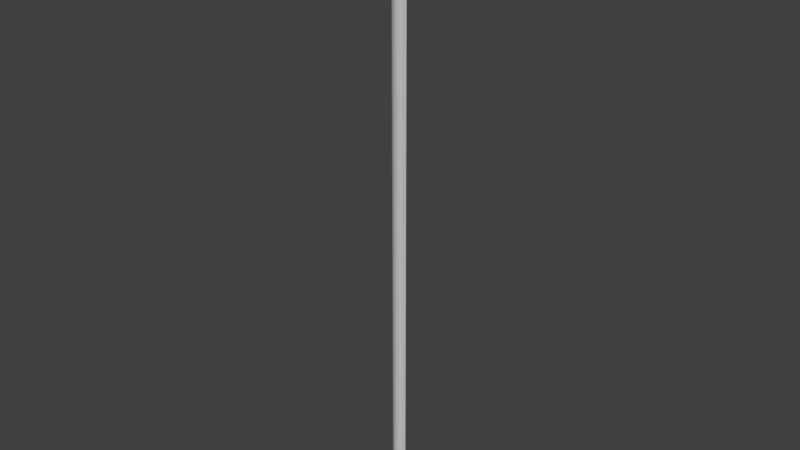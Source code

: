 # Source: OWP_6986.48.blend  (saved by Blender 2.78.0; exported with 4.5.12 LTS)
import bpy
from mathutils import Matrix  # noqa: F401  (used for matrix-valued properties, if any)

bpy.ops.wm.read_factory_settings(use_empty=True)
scene = bpy.context.scene
scene.name = 'Scene'

# ---- collections
col_collection_1 = bpy.data.collections.new('Collection 1'); scene.collection.children.link(col_collection_1)

# ---- world
world_world = bpy.data.worlds.new('World'); scene.world = world_world
world_world.color = (0.05088, 0.05088, 0.05088)
world_world.use_sun_shadow = False
world_world.sun_shadow_jitter_overblur = 0.0
world_world.cycles.sampling_method = 'MANUAL'

# ---- meshes
me_owp_6986_48_3dsolid = bpy.data.meshes.new('OWP 6986.48 3dsolid')
me_owp_6986_48_3dsolid.from_pydata([(1.875, 1e-06, 48.0), (1.875, 0.4608, 48.0), (1.39, 0.06389, 48.0), (0.4608, 1.875, 48.0), (1e-06, 1.875, 48.0), (0.06389, 1.39, 48.0), (0.2512, 0.9375, 48.0), (0.5492, 0.5492, 48.0), (0.9375, 0.2512, 48.0), (1.875, 0.4608, 1e-06), (0.4608, 1.875, 1e-06), (1.875, 1e-06, 1e-06), (1.39, 0.06389, 1e-06), (0.9375, 0.2512, 1e-06), (0.5492, 0.5492, 1e-06), (0.2512, 0.9375, 1e-06), (0.06389, 1.39, 1e-06), (1e-06, 1.875, 1e-06)], [], [(0, 1, 2), (1, 3, 2), (4, 5, 3), (5, 6, 3), (6, 7, 3), (7, 8, 3), (8, 2, 3), (1, 9, 3), (9, 10, 3), (0, 11, 1), (11, 9, 1), (11, 0, 12), (8, 13, 2), (13, 8, 14), (6, 15, 7), (15, 6, 16), (4, 17, 5), (17, 16, 5), (5, 16, 6), (15, 14, 7), (7, 14, 8), (13, 12, 2), (2, 12, 0), (3, 10, 4), (10, 17, 4), (17, 10, 16), (11, 12, 9), (12, 13, 9), (13, 14, 9), (14, 15, 9), (15, 16, 9), (16, 10, 9)])
me_owp_6986_48_3dsolid.polygons.foreach_set('use_smooth', [True] * 32)
_uv = me_owp_6986_48_3dsolid.uv_layers.new(name='UVMap')
_uv.uv.foreach_set('vector', [0.9471, 0.05524, 1.0, 0.06203, 0.8987, 0.06333, 1.0, 0.06203, 1.0, 0.1037, 0.8987, 0.06333, 0.9471, 0.1105, 0.8987, 0.1024, 1.0, 0.1037, 0.8987, 0.1024, 0.8682, 0.09297, 1.0, 0.1037, 0.8682, 0.09297, 0.8578, 0.08286, 1.0, 0.1037, 0.8578, 0.08286, 0.8682, 0.07275, 1.0, 0.1037, 0.8682, 0.07275, 0.8987, 0.06333, 1.0, 0.1037, 0.05294, 1.0, 0.05294, 1.718e-09, 0.3778, 1.0, 0.05294, 1.718e-09, 0.3778, 5.125e-10, 0.3778, 1.0, 6.197e-07, 1.0, 0.0, 2.619e-09, 0.05294, 1.0, 0.0, 2.619e-09, 0.05294, 1.718e-09, 0.05294, 1.0, 0.8578, 0.0, 0.8578, 1.0, 0.789, 1.908e-09, 0.7122, 1.0, 0.7122, 3.273e-09, 0.789, 1.0, 0.7122, 3.273e-09, 0.7122, 1.0, 0.6327, 3.422e-09, 0.5559, 1.0, 0.5559, 4.166e-09, 0.6327, 1.0, 0.5559, 4.166e-09, 0.5559, 1.0, 0.487, 4.832e-09, 0.4308, 1.0, 0.4308, 5.998e-09, 0.487, 1.0, 0.4308, 5.998e-09, 0.487, 4.832e-09, 0.487, 1.0, 0.487, 1.0, 0.487, 4.832e-09, 0.5559, 1.0, 0.5559, 4.166e-09, 0.6327, 3.422e-09, 0.6327, 1.0, 0.6327, 1.0, 0.6327, 3.422e-09, 0.7122, 1.0, 0.7122, 3.273e-09, 0.789, 1.908e-09, 0.789, 1.0, 0.789, 1.0, 0.789, 1.908e-09, 0.8578, 1.0, 0.3778, 1.0, 0.3778, 5.125e-10, 0.4308, 1.0, 0.3778, 5.125e-10, 0.4308, 0.0, 0.4308, 1.0, 0.9471, 0.0, 1.0, 0.006789, 0.8987, 0.00809, 0.9471, 0.05524, 0.8987, 0.04715, 1.0, 0.04845, 0.8987, 0.04715, 0.8682, 0.03773, 1.0, 0.04845, 0.8682, 0.03773, 0.8578, 0.02762, 1.0, 0.04845, 0.8578, 0.02762, 0.8682, 0.01751, 1.0, 0.04845, 0.8682, 0.01751, 0.8987, 0.00809, 1.0, 0.04845, 0.8987, 0.00809, 1.0, 0.006789, 1.0, 0.04845])
me_owp_6986_48_3dsolid.materials.append(None)
me_owp_6986_48_3dsolid.use_remesh_preserve_volume = False
me_owp_6986_48_3dsolid.use_remesh_preserve_attributes = False
me_owp_6986_48_3dsolid.use_mirror_vertex_groups = False
me_owp_6986_48_3dsolid.update()

# ---- objects
ob_owp_6986_48 = bpy.data.objects.new('OWP 6986.48', me_owp_6986_48_3dsolid)

# ---- transforms, parenting, visibility, modifiers, constraints
ob_owp_6986_48.location = (0.0, 0.0, 0.0)
ob_owp_6986_48.scale = (0.0254, 0.0254, 0.0254)
ob_owp_6986_48.display_type = 'WIRE'
ob_owp_6986_48.lineart.crease_threshold = 0.0
_m = ob_owp_6986_48.modifiers.new('EdgeSplit', 'EDGE_SPLIT')

# ---- collection membership
col_collection_1.objects.link(ob_owp_6986_48)

# ---- scene / render settings (as saved in the file)
scene.frame_start = 1; scene.frame_end = 250; scene.frame_set(1)
scene.render.engine = 'CYCLES'
scene.render.resolution_percentage = 50
scene.render.dither_intensity = 0.0
scene.cycles.use_denoising = False
scene.cycles.samples = 128
scene.cycles.sampling_pattern = 'TABULATED_SOBOL'
scene.cycles.light_sampling_threshold = 0.0
scene.cycles.use_adaptive_sampling = False
scene.cycles.use_light_tree = False
scene.cycles.caustics_reflective = False
scene.cycles.caustics_refractive = False
scene.cycles.blur_glossy = 0.0
scene.cycles.max_bounces = 6
scene.cycles.sample_clamp_direct = 1.0
scene.cycles.sample_clamp_indirect = 1.0
scene.view_settings.view_transform = 'Standard'
bpy.context.view_layer.update()

# ---- added for rendering (the .blend has no active camera and no usable light): camera, sun
cam_auto = bpy.data.cameras.new('AutoCamera')
cam_auto.lens = 50.0
cam_auto.sensor_width = 36.0
cam_auto.clip_end = 1000.0
ob_auto_camera = bpy.data.objects.new('AutoCamera', cam_auto)
scene.collection.objects.link(ob_auto_camera)
ob_auto_camera.location = (1.15357, -1.33189, 1.5134)
ob_auto_camera.rotation_euler = (1.09748, -7.21219e-08, 0.694738)
scene.camera = ob_auto_camera
light_auto_sun = bpy.data.lights.new('AutoSun', 'SUN')
light_auto_sun.energy = 3.0
light_auto_sun.angle = 0.0523599
ob_auto_sun = bpy.data.objects.new('AutoSun', light_auto_sun)
scene.collection.objects.link(ob_auto_sun)
ob_auto_sun.rotation_euler = (0.872665, 0.174533, 0.523599)
bpy.context.view_layer.update()
